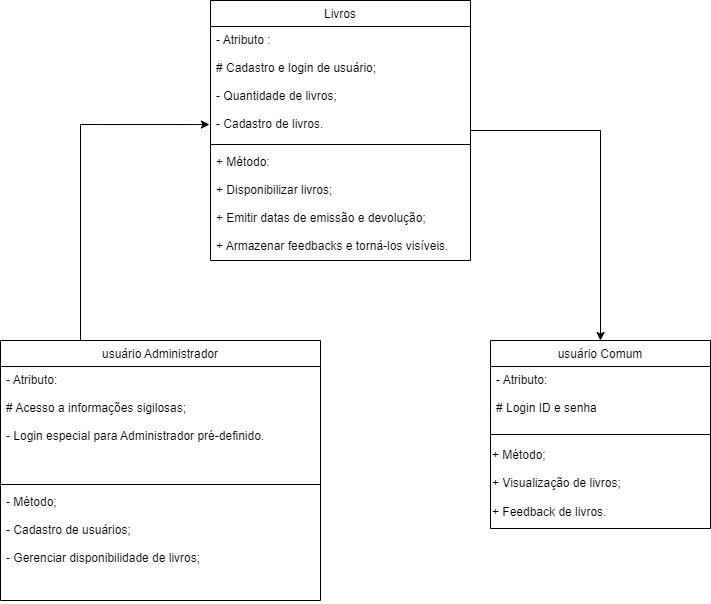

The diagram above was exported from draw.io. Its source (the exported page's mxGraphModel, read from the mxfile embedded in the PNG):
<mxGraphModel dx="753" dy="710" grid="1" gridSize="10" guides="1" tooltips="1" connect="1" arrows="1" fold="1" page="1" pageScale="1" pageWidth="827" pageHeight="1169" math="0" shadow="0">
  <root>
    <mxCell id="WIyWlLk6GJQsqaUBKTNV-0" />
    <mxCell id="WIyWlLk6GJQsqaUBKTNV-1" parent="WIyWlLk6GJQsqaUBKTNV-0" />
    <mxCell id="zkfFHV4jXpPFQw0GAbJ--0" value="Livros" style="swimlane;fontStyle=0;align=center;verticalAlign=top;childLayout=stackLayout;horizontal=1;startSize=26;horizontalStack=0;resizeParent=1;resizeLast=0;collapsible=1;marginBottom=0;rounded=0;shadow=0;strokeWidth=1;" parent="WIyWlLk6GJQsqaUBKTNV-1" vertex="1">
      <mxGeometry x="240" y="30" width="260" height="260" as="geometry">
        <mxRectangle x="230" y="140" width="160" height="26" as="alternateBounds" />
      </mxGeometry>
    </mxCell>
    <mxCell id="zkfFHV4jXpPFQw0GAbJ--1" value="- Atributo :&#10;&#10;# Cadastro e login de usuário;&#10;&#10;- Quantidade de livros;&#10;&#10;- Cadastro de livros." style="text;align=left;verticalAlign=top;spacingLeft=4;spacingRight=4;overflow=hidden;rotatable=0;points=[[0,0.5],[1,0.5]];portConstraint=eastwest;" parent="zkfFHV4jXpPFQw0GAbJ--0" vertex="1">
      <mxGeometry y="26" width="260" height="114" as="geometry" />
    </mxCell>
    <mxCell id="zkfFHV4jXpPFQw0GAbJ--4" value="" style="line;html=1;strokeWidth=1;align=left;verticalAlign=middle;spacingTop=-1;spacingLeft=3;spacingRight=3;rotatable=0;labelPosition=right;points=[];portConstraint=eastwest;" parent="zkfFHV4jXpPFQw0GAbJ--0" vertex="1">
      <mxGeometry y="140" width="260" height="8" as="geometry" />
    </mxCell>
    <mxCell id="zkfFHV4jXpPFQw0GAbJ--5" value="+ Método:&#10;&#10;+ Disponibilizar livros;&#10;&#10;+ Emitir datas de emissão e devolução;&#10;&#10;+ Armazenar feedbacks e torná-los visíveis." style="text;align=left;verticalAlign=top;spacingLeft=4;spacingRight=4;overflow=hidden;rotatable=0;points=[[0,0.5],[1,0.5]];portConstraint=eastwest;" parent="zkfFHV4jXpPFQw0GAbJ--0" vertex="1">
      <mxGeometry y="148" width="260" height="112" as="geometry" />
    </mxCell>
    <mxCell id="zkfFHV4jXpPFQw0GAbJ--6" value="usuário Administrador" style="swimlane;fontStyle=0;align=center;verticalAlign=top;childLayout=stackLayout;horizontal=1;startSize=26;horizontalStack=0;resizeParent=1;resizeLast=0;collapsible=1;marginBottom=0;rounded=0;shadow=0;strokeWidth=1;" parent="WIyWlLk6GJQsqaUBKTNV-1" vertex="1">
      <mxGeometry x="30" y="370" width="320" height="260" as="geometry">
        <mxRectangle x="130" y="380" width="160" height="26" as="alternateBounds" />
      </mxGeometry>
    </mxCell>
    <mxCell id="zkfFHV4jXpPFQw0GAbJ--7" value="- Atributo:&#10;&#10;# Acesso a informações sigilosas;&#10;&#10;- Login especial para Administrador pré-definido." style="text;align=left;verticalAlign=top;spacingLeft=4;spacingRight=4;overflow=hidden;rotatable=0;points=[[0,0.5],[1,0.5]];portConstraint=eastwest;" parent="zkfFHV4jXpPFQw0GAbJ--6" vertex="1">
      <mxGeometry y="26" width="320" height="114" as="geometry" />
    </mxCell>
    <mxCell id="zkfFHV4jXpPFQw0GAbJ--9" value="" style="line;html=1;strokeWidth=1;align=left;verticalAlign=middle;spacingTop=-1;spacingLeft=3;spacingRight=3;rotatable=0;labelPosition=right;points=[];portConstraint=eastwest;" parent="zkfFHV4jXpPFQw0GAbJ--6" vertex="1">
      <mxGeometry y="140" width="320" height="8" as="geometry" />
    </mxCell>
    <mxCell id="zkfFHV4jXpPFQw0GAbJ--10" value="- Método;&#10;&#10;- Cadastro de usuários;&#10;&#10;- Gerenciar disponibilidade de livros;" style="text;align=left;verticalAlign=top;spacingLeft=4;spacingRight=4;overflow=hidden;rotatable=0;points=[[0,0.5],[1,0.5]];portConstraint=eastwest;fontStyle=0" parent="zkfFHV4jXpPFQw0GAbJ--6" vertex="1">
      <mxGeometry y="148" width="320" height="112" as="geometry" />
    </mxCell>
    <mxCell id="zkfFHV4jXpPFQw0GAbJ--13" value="usuário Comum" style="swimlane;fontStyle=0;align=center;verticalAlign=top;childLayout=stackLayout;horizontal=1;startSize=26;horizontalStack=0;resizeParent=1;resizeLast=0;collapsible=1;marginBottom=0;rounded=0;shadow=0;strokeWidth=1;" parent="WIyWlLk6GJQsqaUBKTNV-1" vertex="1">
      <mxGeometry x="520" y="370" width="220" height="188" as="geometry">
        <mxRectangle x="340" y="380" width="170" height="26" as="alternateBounds" />
      </mxGeometry>
    </mxCell>
    <mxCell id="zkfFHV4jXpPFQw0GAbJ--14" value="- Atributo:&#10;&#10;# Login ID e senha" style="text;align=left;verticalAlign=top;spacingLeft=4;spacingRight=4;overflow=hidden;rotatable=0;points=[[0,0.5],[1,0.5]];portConstraint=eastwest;" parent="zkfFHV4jXpPFQw0GAbJ--13" vertex="1">
      <mxGeometry y="26" width="220" height="64" as="geometry" />
    </mxCell>
    <mxCell id="zkfFHV4jXpPFQw0GAbJ--15" value="" style="line;html=1;strokeWidth=1;align=left;verticalAlign=middle;spacingTop=-1;spacingLeft=3;spacingRight=3;rotatable=0;labelPosition=right;points=[];portConstraint=eastwest;" parent="zkfFHV4jXpPFQw0GAbJ--13" vertex="1">
      <mxGeometry y="90" width="220" height="8" as="geometry" />
    </mxCell>
    <mxCell id="ry1Z_WrANEpy7h9xfTdH-0" value="+ Método;&lt;br&gt;&lt;br&gt;&lt;div style=&quot;&quot;&gt;+ Visualização de livros;&lt;/div&gt;&lt;div style=&quot;&quot;&gt;&lt;br&gt;&lt;/div&gt;&lt;div style=&quot;&quot;&gt;+ Feedback de livros.&lt;/div&gt;" style="text;html=1;align=left;verticalAlign=middle;resizable=0;points=[];autosize=1;strokeColor=none;fillColor=none;" vertex="1" parent="zkfFHV4jXpPFQw0GAbJ--13">
      <mxGeometry y="98" width="220" height="90" as="geometry" />
    </mxCell>
    <mxCell id="ry1Z_WrANEpy7h9xfTdH-1" style="edgeStyle=orthogonalEdgeStyle;rounded=0;orthogonalLoop=1;jettySize=auto;html=1;exitX=0.25;exitY=0;exitDx=0;exitDy=0;entryX=-0.004;entryY=0.86;entryDx=0;entryDy=0;entryPerimeter=0;" edge="1" parent="WIyWlLk6GJQsqaUBKTNV-1" source="zkfFHV4jXpPFQw0GAbJ--6" target="zkfFHV4jXpPFQw0GAbJ--1">
      <mxGeometry relative="1" as="geometry" />
    </mxCell>
    <mxCell id="ry1Z_WrANEpy7h9xfTdH-2" value="" style="endArrow=classic;html=1;rounded=0;entryX=0.5;entryY=0;entryDx=0;entryDy=0;" edge="1" parent="WIyWlLk6GJQsqaUBKTNV-1" target="zkfFHV4jXpPFQw0GAbJ--13">
      <mxGeometry width="50" height="50" relative="1" as="geometry">
        <mxPoint x="500" y="160" as="sourcePoint" />
        <mxPoint x="650" y="160" as="targetPoint" />
        <Array as="points">
          <mxPoint x="630" y="160" />
        </Array>
      </mxGeometry>
    </mxCell>
  </root>
</mxGraphModel>